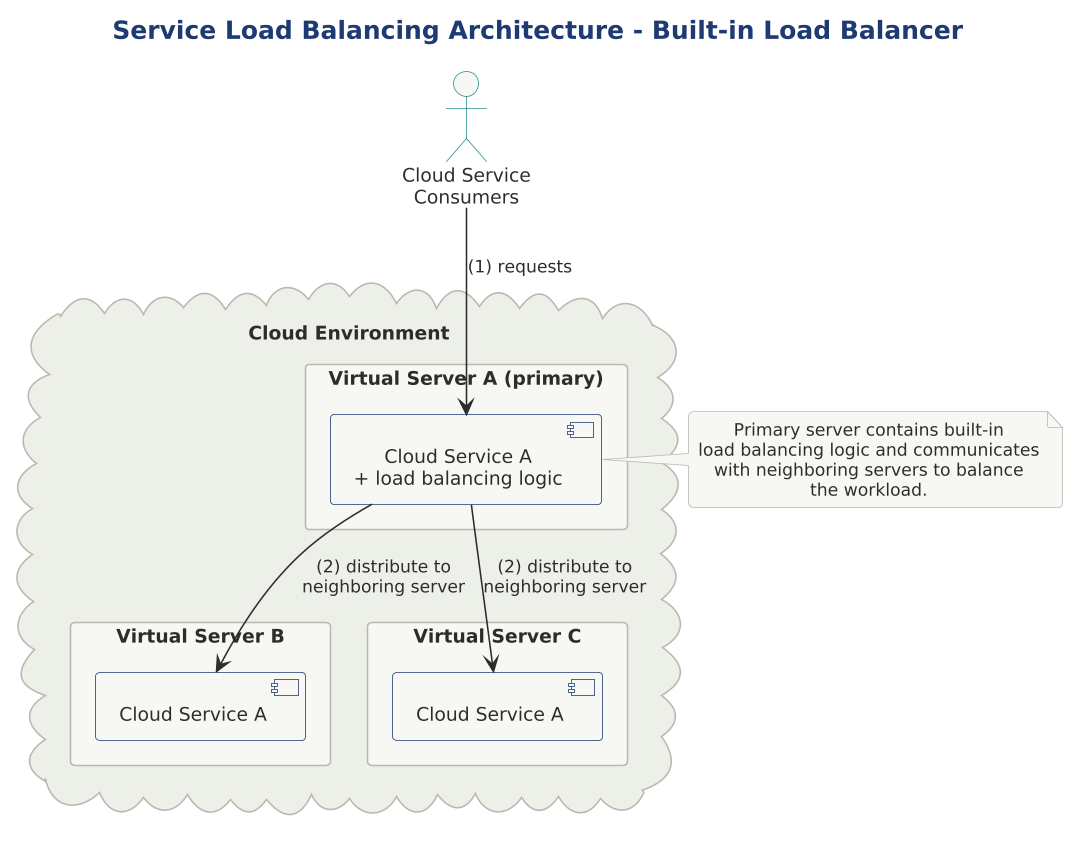

The diagram above was rendered by PlantUML. Its source (embedded in the PNG):
@startuml

skinparam dpi 150



title Service Load Balancing Architecture - Built-in Load Balancer

!include ../../../../../../tooling/styles/plantuml/structural/deployment-diagram-style.iuml

actor "Cloud Service\nConsumers" as CSC

cloud "Cloud Environment" as Cloud {

  package "Virtual Server A (primary)" as VSA {
    component "Cloud Service A\n+ load balancing logic" as CSA1
  }
  package "Virtual Server B" as VSB {
    component "Cloud Service A" as CSA2
  }
  package "Virtual Server C" as VSC {
    component "Cloud Service A" as CSA3
  }
}

CSC --> CSA1 : (1) requests
CSA1 --> CSA2 : (2) distribute to\nneighboring server
CSA1 --> CSA3 : (2) distribute to\nneighboring server

note right of CSA1
  Primary server contains built-in
  load balancing logic and communicates
  with neighboring servers to balance
  the workload.
end note

@enduml